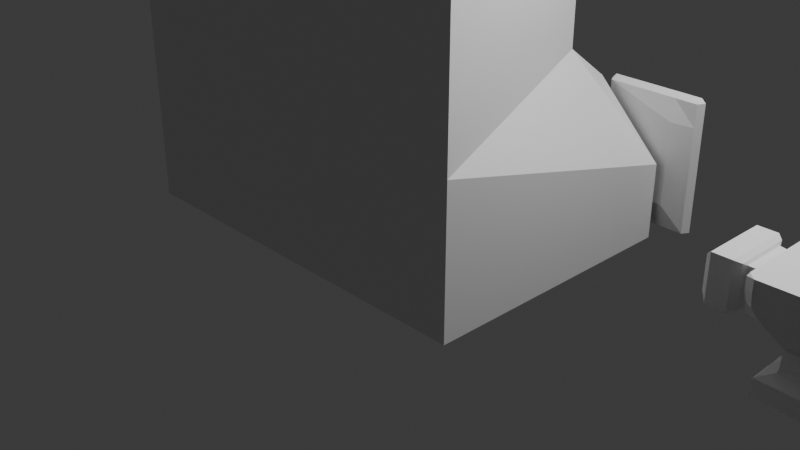 # Source: Furnace.blend  (saved by Blender 4.1.23; exported with 4.5.12 LTS)
import bpy
from mathutils import Matrix  # noqa: F401  (used for matrix-valued properties, if any)

bpy.ops.wm.read_factory_settings(use_empty=True)
scene = bpy.context.scene
scene.name = 'Scene'

# ---- collections
col_collection = bpy.data.collections.new('Collection'); scene.collection.children.link(col_collection)

# ---- materials (node trees are filled in below, after node groups)
mat_material = bpy.data.materials.new('Material')
mat_material.alpha_threshold = 0.0
mat_material.use_transparent_shadow = False
mat_material.roughness = 0.5
mat_material.line_color = (0.0, 0.0, 0.0, 1.0)

# ---- material node trees
mat_material.use_nodes = True; mat_material.node_tree.nodes.clear()
_N = mat_material.node_tree.nodes; _L = mat_material.node_tree.links
n0 = _N.new('ShaderNodeOutputMaterial'); n0.name = 'Material Output'; n0.location = (300, 300)
n1 = _N.new('ShaderNodeBsdfPrincipled'); n1.name = 'Principled BSDF'; n1.location = (10, 300)
n1.inputs[3].default_value = 1.45
_L.new(n1.outputs[0], n0.inputs[0])
n0.is_active_output = True

# ---- world
world_world = bpy.data.worlds.new('World'); scene.world = world_world
world_world.use_nodes = True; world_world.node_tree.nodes.clear()
_N = world_world.node_tree.nodes; _L = world_world.node_tree.links
n0 = _N.new('ShaderNodeOutputWorld'); n0.name = 'World Output'; n0.location = (300, 300)
n1 = _N.new('ShaderNodeBackground'); n1.name = 'Background'; n1.location = (10, 300)
n1.inputs[0].default_value = (0.05088, 0.05088, 0.05088, 1.0)
_L.new(n1.outputs[0], n0.inputs[0])
n0.is_active_output = True
world_world.color = (0.05088, 0.05088, 0.05088)
world_world.use_sun_shadow = False
world_world.sun_shadow_jitter_overblur = 0.0

# ---- cameras
cam_camera = bpy.data.cameras.new('Camera')
cam_camera.clip_end = 100.0
cam_camera.ortho_scale = 7.314

# ---- lights
light_light = bpy.data.lights.new('Light', 'POINT')
light_light.transmission_factor = 0.0
light_light.energy = 1000.0
light_light.shadow_soft_size = 0.1
light_light.shadow_maximum_resolution = 0.006
light_light.use_absolute_resolution = True

# ---- meshes
me_cube_002 = bpy.data.meshes.new('Cube.002')
me_cube_002.from_pydata([(-1.439, 1.0, -1.0), (-1.439, 1.0, -0.8331), (1.439, 1.0, -0.8331), (1.439, 1.0, -1.0), (-1.439, 0.7831, -0.8331), (1.439, 0.7831, -0.8331), (-1.439, 0.7831, -1.001), (1.439, 0.7831, -1.001), (-2.211, -1.0, -1.0), (-0.841, -0.2253, 2.034), (1.424, 0.6683, 0.2948), (-2.211, -1.0, -0.4543), (2.211, -1.0, -0.4543), (0.841, -0.986, 3.576), (-1.424, 0.6683, 0.2948), (2.211, -1.0, -0.9543), (1.185, 1.0, 0.04574), (1.185, 1.0, -0.4543), (1.185, 1.0, -0.9543), (-1.442, 0.7814, 0.04574), (1.185, 0.7814, -0.4543), (1.185, 0.7814, -0.9543), (2.211, -1.0, -1.0), (-1.424, 0.6683, 0.9094), (0.4296, -0.8, 5.048), (-0.4296, -0.8, 5.048), (-2.211, -1.0, -0.9543), (-2.211, -1.0, 0.04574), (-1.185, 0.7814, -0.4543), (-1.185, 0.7814, -0.9543), (-1.236, 1.066, -0.1543), (-1.39, 1.066, -0.1543), (-1.39, 1.066, -0.7543), (1.27, 1.0, 0.04574), (1.356, 1.0, -0.9543), (1.287, 1.066, -0.4543), (1.339, 1.066, -0.4543), (1.339, 1.066, -0.7543), (-1.356, 1.0, -0.9543), (-1.287, 1.066, -0.4543), (1.287, 1.09, -0.4543), (1.339, 1.09, -0.4543), (1.339, 1.09, -0.7543), (1.287, 1.09, -0.7543), (-1.313, 1.106, -0.4376), (-1.313, 1.106, -0.7376), (-1.287, 1.09, -0.7543), (-1.287, 1.09, -0.1543), (1.453, 1.112, -0.1543), (1.453, 1.112, -0.4543), (2.273, 1.039, -0.1543), (2.273, 1.039, -0.4543), (2.273, 1.039, -0.7543), (2.582, 1.112, -0.1543), (2.582, 1.112, -0.4543), (2.582, 1.112, -0.7543), (1.453, 1.112, 0.008453), (2.273, 1.061, 0.008453), (2.582, 1.112, 0.008453), (2.273, 1.112, 0.0379), (1.453, 1.112, -0.7543), (1.453, 1.112, -0.9171), (2.273, 1.061, -0.9171), (2.582, 1.112, -0.9171), (2.273, 1.112, -0.9426), (1.498, 1.061, -0.7543), (1.498, 1.061, -0.4543), (1.498, 1.061, -0.1543), (1.498, 1.061, 0.008453), (1.498, 1.112, 0.0379), (1.498, 1.061, -0.9171), (1.498, 1.112, -0.9426), (2.534, 1.061, -0.4543), (2.534, 1.061, -0.1543), (2.534, 1.061, 0.008453), (2.534, 1.112, 0.0379), (2.534, 1.061, -0.7543), (2.534, 1.061, -0.9171), (2.534, 1.112, -0.9426), (1.339, 1.083, -0.3673), (1.339, 1.083, -0.4543), (1.339, 1.083, -0.5413), (1.453, 1.105, -0.3673), (1.453, 1.105, -0.4543), (1.453, 1.105, -0.5413), (1.339, 1.095, -0.3673), (1.339, 1.095, -0.4543), (1.339, 1.095, -0.5413), (1.453, 1.117, -0.3673), (1.453, 1.117, -0.4543), (1.453, 1.117, -0.5413), (2.273, 1.112, 0.005271), (1.498, 1.112, 0.005271), (2.534, 1.112, 0.005271), (2.533, 1.112, -0.1543), (2.533, 1.112, -0.4543), (2.533, 1.112, -0.7543), (2.533, 1.112, 0.008453), (2.533, 1.112, -0.9171), (1.498, 1.112, -0.1543), (1.498, 1.112, -0.4543), (1.498, 1.112, -0.7543), (1.498, 1.112, 0.008453), (1.498, 1.112, -0.9171), (1.498, 1.117, -0.3673), (1.498, 1.117, -0.4543), (1.498, 1.117, -0.5413), (2.273, 1.112, -0.9146), (1.498, 1.112, -0.9146), (2.534, 1.112, -0.9146), (2.273, 1.076, 0.005271), (1.498, 1.076, 0.005271), (2.534, 1.076, 0.005271), (2.533, 1.076, -0.1543), (2.533, 1.076, -0.4543), (2.533, 1.076, 0.008453), (2.533, 1.076, -0.7543), (2.533, 1.076, -0.9171), (1.498, 1.076, -0.1543), (1.498, 1.076, -0.4543), (1.498, 1.076, -0.7543), (1.498, 1.076, 0.008453), (1.498, 1.076, -0.9171), (2.273, 1.076, -0.9146), (1.498, 1.076, -0.9146), (2.534, 1.076, -0.9146), (-2.211, 1.0, -1.0), (-2.211, -1.0, 1.0), (0.841, -0.2253, 2.034), (0.841, -0.2253, 3.576), (0.4296, -0.4114, 5.048), (-2.211, 1.0, -0.4543), (-2.211, 1.0, -0.8331), (2.211, 1.0, -0.4543), (-1.442, 1.0, 0.04574), (-0.841, -0.986, 3.576), (2.211, 1.0, -0.8331), (1.442, 1.0, 0.04574), (1.442, 1.0, -0.9543), (-1.185, 1.0, 0.04574), (-1.185, 1.0, -0.4543), (-1.185, 1.0, -0.9543), (1.442, 0.7814, 0.04574), (-1.185, 0.7814, 0.04574), (2.211, 1.0, -1.0), (2.211, -1.0, 1.0), (0.841, -0.986, 2.034), (-0.841, -0.986, 2.034), (-0.841, -0.2253, 3.576), (-0.4296, -0.4114, 5.048), (1.442, 1.0, -0.4543), (1.424, 0.6683, 0.9094), (2.211, -1.0, 0.04574), (-1.442, 1.0, -0.4543), (-1.442, 1.0, -0.9543), (1.185, 0.7814, 0.04574), (-1.236, 1.066, -0.4543), (-1.236, 1.066, -0.7543), (-1.39, 1.066, -0.4543), (1.236, 1.066, -0.1543), (1.236, 1.066, -0.4543), (1.236, 1.066, -0.7543), (1.39, 1.066, -0.4543), (1.39, 1.066, -0.1543), (1.39, 1.066, -0.7543), (-1.27, 1.0, 0.04574), (-1.356, 1.0, 0.04574), (-1.27, 1.0, -0.9543), (-1.287, 1.066, -0.1543), (-1.339, 1.066, -0.1543), (-1.339, 1.066, -0.4543), (-1.339, 1.066, -0.7543), (-1.287, 1.066, -0.7543), (1.27, 1.0, -0.9543), (1.356, 1.0, 0.04574), (1.287, 1.066, -0.7543), (1.287, 1.066, -0.1543), (1.339, 1.066, -0.1543), (-1.313, 1.106, -0.171), (-1.339, 1.09, -0.1543), (-1.313, 1.106, -0.471), (-1.287, 1.09, -0.4543), (-1.339, 1.09, -0.4543), (-1.339, 1.09, -0.7543), (1.313, 1.106, -0.471), (-1.356, 0.5639, 1.097), (-2.051, -0.9984, 1.236), (1.313, 1.106, -0.4376), (2.051, -0.9984, 1.236), (1.313, 1.106, -0.7376), (1.356, 0.5639, 1.097), (1.287, 1.09, -0.1543), (1.313, 1.106, -0.171), (1.339, 1.09, -0.1543), (-1.453, 1.112, -0.1543), (-1.453, 1.112, -0.4543), (-2.273, 1.039, -0.1543), (-2.273, 1.039, -0.4543), (-2.273, 1.039, -0.7543), (-2.582, 1.112, -0.1543), (-2.582, 1.112, -0.4543), (-2.582, 1.112, -0.7543), (-1.453, 1.112, 0.008453), (-2.273, 1.061, 0.008453), (-2.582, 1.112, 0.008453), (-2.273, 1.112, 0.0379), (-1.453, 1.112, -0.7543), (-1.453, 1.112, -0.9171), (-2.273, 1.061, -0.9171), (-2.582, 1.112, -0.9171), (-2.273, 1.112, -0.9426), (-1.498, 1.061, -0.7543), (-1.498, 1.061, -0.4543), (-1.498, 1.061, -0.1543), (-1.498, 1.061, 0.008453), (-1.498, 1.112, 0.0379), (-1.498, 1.061, -0.9171), (-1.498, 1.112, -0.9426), (-2.534, 1.061, -0.4543), (-2.534, 1.061, -0.1543), (-2.534, 1.061, 0.008453), (-2.534, 1.112, 0.0379), (-2.534, 1.061, -0.7543), (-2.534, 1.061, -0.9171), (-2.534, 1.112, -0.9426), (-1.339, 1.083, -0.3673), (-1.339, 1.083, -0.4543), (-1.339, 1.083, -0.5413), (-1.453, 1.105, -0.3673), (-1.453, 1.105, -0.4543), (-1.453, 1.105, -0.5413), (-1.339, 1.095, -0.3673), (-1.339, 1.095, -0.4543), (-1.339, 1.095, -0.5413), (-1.453, 1.117, -0.3673), (-1.453, 1.117, -0.4543), (-1.453, 1.117, -0.5413), (-2.273, 1.112, 0.005271), (-1.498, 1.112, 0.005271), (-2.534, 1.112, 0.005271), (-2.533, 1.112, -0.1543), (-2.533, 1.112, -0.4543), (-2.533, 1.112, -0.7543), (-2.533, 1.112, 0.008453), (-2.533, 1.112, -0.9171), (-1.498, 1.112, -0.1543), (-1.498, 1.112, -0.4543), (-1.498, 1.112, -0.7543), (-1.498, 1.112, 0.008453), (-1.498, 1.112, -0.9171), (-1.498, 1.117, -0.3673), (-1.498, 1.117, -0.4543), (-1.498, 1.117, -0.5413), (-2.273, 1.112, -0.9146), (-1.498, 1.112, -0.9146), (-2.534, 1.112, -0.9146), (-2.273, 1.076, 0.005271), (-1.498, 1.076, 0.005271), (-2.534, 1.076, 0.005271), (-2.533, 1.076, -0.1543), (-2.533, 1.076, -0.4543), (-2.533, 1.076, 0.008453), (-2.533, 1.076, -0.7543), (-2.533, 1.076, -0.9171), (-1.498, 1.076, -0.1543), (-1.498, 1.076, -0.4543), (-1.498, 1.076, -0.7543), (-1.498, 1.076, 0.008453), (-1.498, 1.076, -0.9171), (-2.273, 1.076, -0.9146), (-1.498, 1.076, -0.9146), (-2.534, 1.076, -0.9146), (-2.093, -0.9988, 1.225), (-2.211, -1.0, 1.098), (-2.07, -1.0, 1.191), (-2.176, -0.9996, 1.174), (1.424, 0.6683, 0.9399), (1.364, 0.5762, 1.089), (1.406, 0.6414, 1.022), (2.211, -1.0, 1.098), (2.093, -0.9988, 1.225), (2.07, -1.0, 1.191), (2.176, -0.9996, 1.174), (-1.364, 0.5762, 1.089), (-1.424, 0.6683, 0.9399), (-1.406, 0.6414, 1.022)], [], [(3, 0, 1, 2), (2, 1, 4, 5), (5, 4, 6, 7), (283, 272, 186, 185), (152, 145, 127, 27), (126, 144, 22, 8), (10, 151, 145, 152), (14, 23, 151, 10), (185, 186, 147, 9), (190, 185, 9, 128), (9, 147, 135, 148), (147, 146, 13, 135), (128, 9, 148, 129), (146, 128, 129, 13), (13, 129, 130, 24), (148, 135, 25, 149), (135, 13, 24, 25), (144, 136, 15, 22), (136, 133, 12, 15), (133, 10, 152, 12), (8, 26, 132, 126), (26, 11, 131, 132), (11, 27, 14, 131), (22, 15, 26, 8), (15, 12, 11, 26), (12, 152, 27, 11), (10, 133, 150, 137), (14, 27, 127, 23), (10, 137, 134, 14), (14, 134, 153, 131), (17, 18, 21, 20), (16, 17, 20, 155), (134, 137, 142, 19), (154, 153, 158, 32), (173, 18, 161, 175), (140, 28, 29, 141), (139, 143, 28, 140), (35, 175, 161, 160), (176, 35, 160, 159), (39, 156, 157, 172), (168, 30, 156, 39), (17, 16, 159, 160), (38, 154, 32, 171), (139, 140, 156, 30), (18, 17, 160, 161), (165, 139, 30, 168), (153, 134, 31, 158), (16, 33, 176, 159), (33, 174, 177, 176), (163, 162, 36, 177), (36, 37, 42, 41), (162, 164, 37, 36), (169, 168, 47, 179), (138, 34, 37, 164), (34, 173, 175, 37), (134, 166, 169, 31), (167, 38, 171, 172), (31, 169, 170, 158), (158, 170, 171, 32), (37, 175, 43, 42), (35, 176, 191, 40), (175, 35, 40, 43), (168, 39, 181, 47), (39, 172, 46, 181), (177, 36, 41, 193), (172, 171, 183, 46), (184, 40, 187), (184, 187, 41), (180, 44, 181), (180, 182, 44), (42, 43, 189), (187, 192, 193, 41), (40, 191, 192, 187), (189, 184, 41, 42), (43, 40, 184, 189), (45, 46, 183), (178, 179, 47), (178, 44, 182, 179), (47, 181, 44, 178), (180, 45, 183, 182), (181, 46, 45, 180), (65, 66, 51, 52), (66, 67, 50, 51), (76, 72, 54, 55), (72, 73, 53, 54), (73, 50, 57, 74), (67, 48, 56, 68), (74, 57, 59, 75), (61, 70, 71), (76, 55, 63, 77), (65, 52, 62, 70), (78, 77, 63), (70, 62, 64, 71), (68, 56, 69), (60, 65, 70, 61), (57, 68, 69, 59), (50, 67, 68, 57), (49, 48, 67, 66), (60, 49, 66, 65), (62, 77, 78, 64), (52, 76, 77, 62), (58, 74, 75), (53, 73, 74, 58), (51, 50, 73, 72), (52, 51, 72, 76), (81, 84, 83, 80), (80, 83, 82, 79), (87, 86, 89, 90), (86, 85, 88, 89), (79, 82, 88, 85), (84, 81, 87, 90), (82, 83, 89, 88), (80, 79, 85, 86), (83, 84, 90, 89), (81, 80, 86, 87), (75, 59, 91, 93), (59, 69, 92, 91), (55, 54, 95, 96), (54, 53, 94, 95), (63, 55, 96, 98), (53, 58, 97, 94), (49, 60, 101, 100), (88, 89, 105, 104), (60, 61, 103, 101), (48, 49, 100, 99), (89, 90, 106, 105), (56, 48, 99, 102), (71, 64, 107, 108), (64, 78, 109, 107), (101, 103, 122, 120), (93, 91, 110, 112), (98, 96, 116, 117), (99, 100, 119, 118), (95, 94, 113, 114), (100, 101, 120, 119), (96, 95, 114, 116), (107, 109, 125, 123), (91, 92, 111, 110), (102, 99, 118, 121), (94, 97, 115, 113), (108, 107, 123, 124), (58, 75, 93, 97), (56, 102, 92, 69), (71, 108, 103, 61), (78, 63, 98, 109), (114, 113, 115, 121, 118, 119, 120, 122, 117, 116), (277, 283, 185, 190), (281, 280, 188, 186, 272, 274), (190, 128, 146, 188), (188, 146, 147, 186), (148, 149, 130, 129), (3, 2, 136, 144), (138, 164, 162, 150), (167, 172, 157, 141), (141, 157, 156, 140), (150, 162, 163, 137), (165, 168, 169, 166), (170, 182, 183, 171), (177, 193, 191, 176), (137, 163, 177, 174), (169, 179, 182, 170), (192, 191, 193), (277, 190, 188, 280), (151, 23, 284, 276), (151, 276, 279, 145), (23, 127, 273, 284), (211, 198, 197, 212), (212, 197, 196, 213), (222, 201, 200, 218), (218, 200, 199, 219), (219, 220, 203, 196), (213, 214, 202, 194), (220, 221, 205, 203), (207, 217, 216), (222, 223, 209, 201), (211, 216, 208, 198), (224, 209, 223), (216, 217, 210, 208), (214, 215, 202), (206, 207, 216, 211), (203, 205, 215, 214), (196, 203, 214, 213), (195, 212, 213, 194), (206, 211, 212, 195), (208, 210, 224, 223), (198, 208, 223, 222), (204, 221, 220), (199, 204, 220, 219), (197, 218, 219, 196), (198, 222, 218, 197), (227, 226, 229, 230), (226, 225, 228, 229), (233, 236, 235, 232), (232, 235, 234, 231), (225, 231, 234, 228), (230, 236, 233, 227), (228, 234, 235, 229), (226, 232, 231, 225), (229, 235, 236, 230), (227, 233, 232, 226), (221, 239, 237, 205), (205, 237, 238, 215), (201, 242, 241, 200), (200, 241, 240, 199), (209, 244, 242, 201), (199, 240, 243, 204), (195, 246, 247, 206), (234, 250, 251, 235), (206, 247, 249, 207), (194, 245, 246, 195), (235, 251, 252, 236), (202, 248, 245, 194), (217, 254, 253, 210), (210, 253, 255, 224), (247, 266, 268, 249), (239, 258, 256, 237), (244, 263, 262, 242), (245, 264, 265, 246), (241, 260, 259, 240), (246, 265, 266, 247), (242, 262, 260, 241), (253, 269, 271, 255), (237, 256, 257, 238), (248, 267, 264, 245), (240, 259, 261, 243), (254, 270, 269, 253), (204, 243, 239, 221), (202, 215, 238, 248), (217, 207, 249, 254), (224, 255, 244, 209), (260, 262, 263, 268, 266, 265, 264, 267, 261, 259), (272, 275, 274), (275, 273, 274), (279, 282, 281), (282, 280, 281), (279, 276, 278, 282), (282, 278, 277, 280), (284, 273, 275, 285), (285, 275, 272, 283), (276, 284, 285, 278), (278, 285, 283, 277), (145, 279, 281, 274, 273, 127), (136, 2, 150, 133), (0, 126, 132, 1), (132, 131, 153, 1)])
_uv = me_cube_002.uv_layers.new(name='UVMap')
_uv.uv.foreach_set('vector', [0.375, 0.25, 0.375, 0.5, 0.3807, 0.5, 0.3807, 0.25, 0.3807, 0.25, 0.3807, 0.5, 0.3807, 0.5, 0.3807, 0.25, 0.3807, 0.25, 0.3807, 0.5, 0.3807, 0.5, 0.3807, 0.25, 0.625, 0.25, 0.625, 0.0, 0.625, 0.0, 0.625, 0.25, 0.5057, 0.75, 0.625, 0.75, 0.625, 1.0, 0.5057, 1.0, 0.125, 0.5, 0.375, 0.5, 0.375, 0.75, 0.125, 0.75, 0.5057, 0.5, 0.625, 0.5, 0.625, 0.75, 0.5057, 0.75, 0.5057, 0.25, 0.625, 0.25, 0.625, 0.5, 0.5057, 0.5, 0.625, 0.25, 0.625, 0.0, 0.625, 0.0, 0.625, 0.25, 0.625, 0.5, 0.625, 0.25, 0.625, 0.25, 0.625, 0.5, 0.625, 0.25, 0.625, 0.0, 0.625, 0.0, 0.625, 0.25, 0.625, 1.0, 0.625, 0.75, 0.625, 0.75, 0.625, 1.0, 0.625, 0.5, 0.625, 0.25, 0.625, 0.25, 0.625, 0.5, 0.625, 0.75, 0.625, 0.5, 0.625, 0.5, 0.625, 0.75, 0.625, 0.75, 0.625, 0.5, 0.625, 0.5, 0.625, 0.75, 0.625, 0.25, 0.625, 0.0, 0.625, 0.0, 0.625, 0.25, 0.625, 1.0, 0.625, 0.75, 0.625, 0.75, 0.625, 1.0, 0.375, 0.5, 0.3807, 0.5, 0.3807, 0.75, 0.375, 0.75, 0.3807, 0.5, 0.4432, 0.5, 0.4432, 0.75, 0.3807, 0.75, 0.4432, 0.5, 0.5057, 0.5, 0.5057, 0.75, 0.4432, 0.75, 0.375, 0.0, 0.3807, 0.0, 0.3807, 0.25, 0.375, 0.25, 0.3807, 0.0, 0.4432, 0.0, 0.4432, 0.25, 0.3807, 0.25, 0.4432, 0.0, 0.5057, 0.0, 0.5057, 0.25, 0.4432, 0.25, 0.375, 0.75, 0.3807, 0.75, 0.3807, 1.0, 0.375, 1.0, 0.3807, 0.75, 0.4432, 0.75, 0.4432, 1.0, 0.3807, 1.0, 0.4432, 0.75, 0.5057, 0.75, 0.5057, 1.0, 0.4432, 1.0, 0.5057, 0.5, 0.4432, 0.5, 0.4432, 0.5, 0.5057, 0.5, 0.5057, 0.5, 0.5057, 0.75, 0.625, 0.75, 0.625, 0.5, 0.5057, 0.5, 0.5057, 0.5, 0.5057, 0.5, 0.5057, 0.25, 0.5057, 0.5, 0.5057, 0.5, 0.4432, 0.5, 0.4432, 0.5, 0.4432, 0.5, 0.3807, 0.5, 0.3807, 0.5, 0.4432, 0.5, 0.5057, 0.5, 0.4432, 0.5, 0.4432, 0.5, 0.5057, 0.5, 0.5057, 0.5, 0.5057, 0.5, 0.5057, 0.5, 0.5057, 0.5, 0.3807, 0.5, 0.4432, 0.5, 0.4432, 0.5, 0.3807, 0.5, 0.0, 0.0, 0.0, 0.0, 0.0, 0.0, 0.0, 0.0, 0.4432, 0.5, 0.4432, 0.5, 0.3807, 0.5, 0.3807, 0.5, 0.5057, 0.5, 0.5057, 0.5, 0.4432, 0.5, 0.4432, 0.5, 0.4432, 0.5, 0.3807, 0.5, 0.3807, 0.5, 0.4432, 0.5, 0.5057, 0.5, 0.4432, 0.5, 0.4432, 0.5, 0.5057, 0.5, 0.4432, 0.5, 0.4432, 0.5, 0.3807, 0.5, 0.3807, 0.5, 0.5057, 0.5, 0.5057, 0.5, 0.4432, 0.5, 0.4432, 0.5, 0.4432, 0.5, 0.5057, 0.5, 0.5057, 0.5, 0.4432, 0.5, 0.0, 0.0, 0.0, 0.0, 0.0, 0.0, 0.0, 0.0, 0.5057, 0.5, 0.4432, 0.5, 0.4432, 0.5, 0.5057, 0.5, 0.3807, 0.5, 0.4432, 0.5, 0.4432, 0.5, 0.3807, 0.5, 0.0, 0.0, 0.0, 0.0, 0.0, 0.0, 0.0, 0.0, 0.4432, 0.5, 0.5057, 0.5, 0.5057, 0.5, 0.4432, 0.5, 0.0, 0.0, 0.0, 0.0, 0.0, 0.0, 0.0, 0.0, 0.0, 0.0, 0.0, 0.0, 0.0, 0.0, 0.0, 0.0, 0.5057, 0.5, 0.4432, 0.5, 0.4432, 0.5, 0.5057, 0.5, 0.4432, 0.5, 0.3807, 0.5, 0.3807, 0.5, 0.4432, 0.5, 0.4432, 0.5, 0.3807, 0.5, 0.3807, 0.5, 0.4432, 0.5, 0.0, 0.0, 0.0, 0.0, 0.0, 0.0, 0.0, 0.0, 0.0, 0.0, 0.0, 0.0, 0.0, 0.0, 0.0, 0.0, 0.0, 0.0, 0.0, 0.0, 0.0, 0.0, 0.0, 0.0, 0.0, 0.0, 0.0, 0.0, 0.0, 0.0, 0.0, 0.0, 0.0, 0.0, 0.0, 0.0, 0.0, 0.0, 0.0, 0.0, 0.5057, 0.5, 0.5057, 0.5, 0.4432, 0.5, 0.4432, 0.5, 0.4432, 0.5, 0.4432, 0.5, 0.3807, 0.5, 0.3807, 0.5, 0.0, 0.0, 0.0, 0.0, 0.0, 0.0, 0.0, 0.0, 0.4432, 0.5, 0.5057, 0.5, 0.5057, 0.5, 0.4432, 0.5, 0.3807, 0.5, 0.4432, 0.5, 0.4432, 0.5, 0.3807, 0.5, 0.5057, 0.5, 0.4432, 0.5, 0.4432, 0.5, 0.5057, 0.5, 0.4432, 0.5, 0.3807, 0.5, 0.3807, 0.5, 0.4432, 0.5, 0.5057, 0.5, 0.4432, 0.5, 0.4432, 0.5, 0.5057, 0.5, 0.0, 0.0, 0.0, 0.0, 0.0, 0.0, 0.0, 0.0, 0.4397, 0.5, 0.4432, 0.5, 0.4467, 0.5, 0.4397, 0.5, 0.4467, 0.5, 0.4432, 0.5, 0.4397, 0.5, 0.4467, 0.5, 0.4432, 0.5, 0.4397, 0.5, 0.4432, 0.5, 0.4467, 0.5, 0.3807, 0.5, 0.3807, 0.5, 0.3842, 0.5, 0.4467, 0.5, 0.5022, 0.5, 0.5057, 0.5, 0.4432, 0.5, 0.4432, 0.5, 0.5057, 0.5, 0.5022, 0.5, 0.4467, 0.5, 0.3842, 0.5, 0.4397, 0.5, 0.4432, 0.5, 0.3807, 0.5, 0.3807, 0.5, 0.4432, 0.5, 0.4397, 0.5, 0.3842, 0.5, 0.3842, 0.5, 0.3807, 0.5, 0.3807, 0.5, 0.5022, 0.5, 0.5057, 0.5, 0.5057, 0.5, 0.5022, 0.5, 0.4467, 0.5, 0.4432, 0.5, 0.5057, 0.5, 0.5057, 0.5, 0.4432, 0.5, 0.4467, 0.5, 0.5022, 0.5, 0.4397, 0.5, 0.3842, 0.5, 0.3807, 0.5, 0.4432, 0.5, 0.4432, 0.5, 0.3807, 0.5, 0.3842, 0.5, 0.4397, 0.5, 0.3807, 0.5, 0.4432, 0.5, 0.4432, 0.5, 0.3807, 0.5, 0.4432, 0.5, 0.5057, 0.5, 0.5057, 0.5, 0.4432, 0.5, 0.3807, 0.5, 0.4432, 0.5, 0.4432, 0.5, 0.3807, 0.5, 0.4432, 0.5, 0.5057, 0.5, 0.5057, 0.5, 0.4432, 0.5, 0.5057, 0.5, 0.5057, 0.5, 0.5057, 0.5, 0.5057, 0.5, 0.5057, 0.5, 0.5057, 0.5, 0.5057, 0.5, 0.5057, 0.5, 0.5057, 0.5, 0.5057, 0.5, 0.5057, 0.5, 0.5057, 0.5, 0.3807, 0.5, 0.3807, 0.5, 0.3807, 0.5, 0.3807, 0.5, 0.3807, 0.5, 0.3807, 0.5, 0.3807, 0.5, 0.3807, 0.5, 0.3807, 0.5, 0.3807, 0.5, 0.3807, 0.5, 0.3807, 0.5, 0.3807, 0.5, 0.3807, 0.5, 0.3807, 0.5, 0.3807, 0.5, 0.3807, 0.5, 0.3807, 0.5, 0.5057, 0.5, 0.5057, 0.5, 0.5057, 0.5, 0.3807, 0.5, 0.3807, 0.5, 0.3807, 0.5, 0.3807, 0.5, 0.5057, 0.5, 0.5057, 0.5, 0.5057, 0.5, 0.5057, 0.5, 0.5057, 0.5, 0.5057, 0.5, 0.5057, 0.5, 0.5057, 0.5, 0.4432, 0.5, 0.5057, 0.5, 0.5057, 0.5, 0.4432, 0.5, 0.3807, 0.5, 0.4432, 0.5, 0.4432, 0.5, 0.3807, 0.5, 0.3807, 0.5, 0.3807, 0.5, 0.3807, 0.5, 0.3807, 0.5, 0.3807, 0.5, 0.3807, 0.5, 0.3807, 0.5, 0.3807, 0.5, 0.5057, 0.5, 0.5057, 0.5, 0.5057, 0.5, 0.5057, 0.5, 0.5057, 0.5, 0.5057, 0.5, 0.5057, 0.5, 0.4432, 0.5, 0.5057, 0.5, 0.5057, 0.5, 0.4432, 0.5, 0.3807, 0.5, 0.4432, 0.5, 0.4432, 0.5, 0.3807, 0.5, 0.3807, 0.5, 0.3807, 0.5, 0.4432, 0.5, 0.4432, 0.5, 0.4432, 0.5, 0.4432, 0.5, 0.5057, 0.5, 0.5057, 0.5, 0.3807, 0.5, 0.4432, 0.5, 0.4432, 0.5, 0.3807, 0.5, 0.4432, 0.5, 0.5057, 0.5, 0.5057, 0.5, 0.4432, 0.5, 0.5057, 0.5, 0.5057, 0.5, 0.5057, 0.5, 0.5057, 0.5, 0.3807, 0.5, 0.3807, 0.5, 0.3807, 0.5, 0.3807, 0.5, 0.5057, 0.5, 0.4432, 0.5, 0.4432, 0.5, 0.5057, 0.5, 0.4432, 0.5, 0.5057, 0.5, 0.5057, 0.5, 0.4432, 0.5, 0.4432, 0.5, 0.3807, 0.5, 0.3807, 0.5, 0.4432, 0.5, 0.3807, 0.5, 0.4432, 0.5, 0.4432, 0.5, 0.3807, 0.5, 0.5057, 0.5, 0.5057, 0.5, 0.5057, 0.5, 0.5057, 0.5, 0.5057, 0.5, 0.5057, 0.5, 0.5057, 0.5, 0.5057, 0.5, 0.3807, 0.5, 0.4432, 0.5, 0.4432, 0.5, 0.3807, 0.5, 0.4432, 0.5, 0.5057, 0.5, 0.5057, 0.5, 0.4432, 0.5, 0.3807, 0.5, 0.3807, 0.5, 0.3807, 0.5, 0.3807, 0.5, 0.5057, 0.5, 0.5057, 0.5, 0.5057, 0.5, 0.5057, 0.5, 0.4432, 0.5, 0.3807, 0.5, 0.3807, 0.5, 0.4432, 0.5, 0.5057, 0.5, 0.4432, 0.5, 0.4432, 0.5, 0.5057, 0.5, 0.3807, 0.5, 0.3807, 0.5, 0.3807, 0.5, 0.3807, 0.5, 0.5057, 0.5, 0.4432, 0.5, 0.4432, 0.5, 0.5057, 0.5, 0.4432, 0.5, 0.3807, 0.5, 0.3807, 0.5, 0.4432, 0.5, 0.5057, 0.5, 0.5057, 0.5, 0.5057, 0.5, 0.5057, 0.5, 0.3807, 0.5, 0.3807, 0.5, 0.3807, 0.5, 0.3807, 0.5, 0.3807, 0.5, 0.3807, 0.5, 0.3807, 0.5, 0.3807, 0.5, 0.3807, 0.5, 0.3807, 0.5, 0.3807, 0.5, 0.3807, 0.5, 0.5057, 0.5, 0.5057, 0.5, 0.5057, 0.5, 0.5057, 0.5, 0.3807, 0.5, 0.3807, 0.5, 0.3807, 0.5, 0.3807, 0.5, 0.5057, 0.5, 0.4432, 0.5, 0.4432, 0.5, 0.5057, 0.5, 0.4432, 0.5, 0.5057, 0.5, 0.5057, 0.5, 0.4432, 0.5, 0.4432, 0.5, 0.3807, 0.5, 0.3807, 0.5, 0.4432, 0.5, 0.3807, 0.5, 0.4432, 0.5, 0.4432, 0.5, 0.3807, 0.5, 0.3807, 0.5, 0.3807, 0.5, 0.3807, 0.5, 0.3807, 0.5, 0.5057, 0.5, 0.5057, 0.5, 0.5057, 0.5, 0.5057, 0.5, 0.5057, 0.5, 0.5057, 0.5, 0.5057, 0.5, 0.5057, 0.5, 0.5057, 0.5, 0.5057, 0.5, 0.5057, 0.5, 0.5057, 0.5, 0.3807, 0.5, 0.3807, 0.5, 0.3807, 0.5, 0.3807, 0.5, 0.5057, 0.5, 0.5057, 0.5, 0.5057, 0.5, 0.5057, 0.5, 0.5057, 0.5, 0.5057, 0.5, 0.5057, 0.5, 0.5057, 0.5, 0.3807, 0.5, 0.3807, 0.5, 0.3807, 0.5, 0.3807, 0.5, 0.3807, 0.5, 0.3807, 0.5, 0.3807, 0.5, 0.3807, 0.5, 0.4432, 0.5, 0.5057, 0.5, 0.5057, 0.5, 0.5057, 0.5, 0.5057, 0.5, 0.4432, 0.5, 0.3807, 0.5, 0.3807, 0.5, 0.3807, 0.5, 0.3807, 0.5, 0.625, 0.5, 0.625, 0.25, 0.625, 0.25, 0.625, 0.5, 0.625, 0.992, 0.625, 1.0, 0.625, 1.0, 0.625, 0.75, 0.625, 0.75, 0.625, 0.758, 0.625, 0.25, 0.625, 0.25, 0.625, 0.0, 0.625, 0.0, 0.625, 1.0, 0.625, 1.0, 0.625, 0.75, 0.625, 0.75, 0.625, 0.5, 0.625, 0.5, 0.625, 0.25, 0.625, 0.25, 0.375, 0.25, 0.3807, 0.25, 0.3807, 0.5, 0.375, 0.5, 0.3807, 0.5, 0.3807, 0.5, 0.4432, 0.5, 0.4432, 0.5, 0.0, 0.0, 0.0, 0.0, 0.0, 0.0, 0.0, 0.0, 0.3807, 0.5, 0.3807, 0.5, 0.4432, 0.5, 0.4432, 0.5, 0.4432, 0.5, 0.4432, 0.5, 0.5057, 0.5, 0.5057, 0.5, 0.0, 0.0, 0.0, 0.0, 0.0, 0.0, 0.0, 0.0, 0.4432, 0.5, 0.4432, 0.5, 0.3807, 0.5, 0.3807, 0.5, 0.0, 0.0, 0.0, 0.0, 0.0, 0.0, 0.0, 0.0, 0.0, 0.0, 0.0, 0.0, 0.0, 0.0, 0.0, 0.0, 0.5057, 0.5, 0.5057, 0.5, 0.4432, 0.5, 0.4432, 0.5, 0.5022, 0.5, 0.5057, 0.5, 0.5057, 0.5, 0.625, 0.25, 0.625, 0.25, 0.625, 0.0, 0.625, 0.0, 0.625, 0.5, 0.625, 0.25, 0.625, 0.25, 0.625, 0.5, 0.625, 0.25, 0.625, 0.25, 0.625, 0.0, 0.625, 0.0, 0.625, 0.25, 0.625, 0.0, 0.625, 0.0, 0.625, 0.25, 0.3807, 0.5, 0.3807, 0.5, 0.4432, 0.5, 0.4432, 0.5, 0.4432, 0.5, 0.4432, 0.5, 0.5057, 0.5, 0.5057, 0.5, 0.3807, 0.5, 0.3807, 0.5, 0.4432, 0.5, 0.4432, 0.5, 0.4432, 0.5, 0.4432, 0.5, 0.5057, 0.5, 0.5057, 0.5, 0.5057, 0.5, 0.5057, 0.5, 0.5057, 0.5, 0.5057, 0.5, 0.5057, 0.5, 0.5057, 0.5, 0.5057, 0.5, 0.5057, 0.5, 0.5057, 0.5, 0.5057, 0.5, 0.5057, 0.5, 0.5057, 0.5, 0.3807, 0.5, 0.3807, 0.5, 0.3807, 0.5, 0.3807, 0.5, 0.3807, 0.5, 0.3807, 0.5, 0.3807, 0.5, 0.3807, 0.5, 0.3807, 0.5, 0.3807, 0.5, 0.3807, 0.5, 0.3807, 0.5, 0.3807, 0.5, 0.3807, 0.5, 0.3807, 0.5, 0.3807, 0.5, 0.3807, 0.5, 0.3807, 0.5, 0.5057, 0.5, 0.5057, 0.5, 0.5057, 0.5, 0.3807, 0.5, 0.3807, 0.5, 0.3807, 0.5, 0.3807, 0.5, 0.5057, 0.5, 0.5057, 0.5, 0.5057, 0.5, 0.5057, 0.5, 0.5057, 0.5, 0.5057, 0.5, 0.5057, 0.5, 0.5057, 0.5, 0.4432, 0.5, 0.4432, 0.5, 0.5057, 0.5, 0.5057, 0.5, 0.3807, 0.5, 0.3807, 0.5, 0.4432, 0.5, 0.4432, 0.5, 0.3807, 0.5, 0.3807, 0.5, 0.3807, 0.5, 0.3807, 0.5, 0.3807, 0.5, 0.3807, 0.5, 0.3807, 0.5, 0.3807, 0.5, 0.5057, 0.5, 0.5057, 0.5, 0.5057, 0.5, 0.5057, 0.5, 0.5057, 0.5, 0.5057, 0.5, 0.5057, 0.5, 0.4432, 0.5, 0.4432, 0.5, 0.5057, 0.5, 0.5057, 0.5, 0.3807, 0.5, 0.3807, 0.5, 0.4432, 0.5, 0.4432, 0.5, 0.3807, 0.5, 0.4432, 0.5, 0.4432, 0.5, 0.3807, 0.5, 0.4432, 0.5, 0.5057, 0.5, 0.5057, 0.5, 0.4432, 0.5, 0.3807, 0.5, 0.3807, 0.5, 0.4432, 0.5, 0.4432, 0.5, 0.4432, 0.5, 0.4432, 0.5, 0.5057, 0.5, 0.5057, 0.5, 0.5057, 0.5, 0.5057, 0.5, 0.5057, 0.5, 0.5057, 0.5, 0.3807, 0.5, 0.3807, 0.5, 0.3807, 0.5, 0.3807, 0.5, 0.5057, 0.5, 0.5057, 0.5, 0.4432, 0.5, 0.4432, 0.5, 0.4432, 0.5, 0.4432, 0.5, 0.5057, 0.5, 0.5057, 0.5, 0.4432, 0.5, 0.4432, 0.5, 0.3807, 0.5, 0.3807, 0.5, 0.3807, 0.5, 0.3807, 0.5, 0.4432, 0.5, 0.4432, 0.5, 0.5057, 0.5, 0.5057, 0.5, 0.5057, 0.5, 0.5057, 0.5, 0.5057, 0.5, 0.5057, 0.5, 0.5057, 0.5, 0.5057, 0.5, 0.3807, 0.5, 0.3807, 0.5, 0.4432, 0.5, 0.4432, 0.5, 0.4432, 0.5, 0.4432, 0.5, 0.5057, 0.5, 0.5057, 0.5, 0.3807, 0.5, 0.3807, 0.5, 0.3807, 0.5, 0.3807, 0.5, 0.5057, 0.5, 0.5057, 0.5, 0.5057, 0.5, 0.5057, 0.5, 0.4432, 0.5, 0.4432, 0.5, 0.3807, 0.5, 0.3807, 0.5, 0.5057, 0.5, 0.5057, 0.5, 0.4432, 0.5, 0.4432, 0.5, 0.3807, 0.5, 0.3807, 0.5, 0.3807, 0.5, 0.3807, 0.5, 0.5057, 0.5, 0.5057, 0.5, 0.4432, 0.5, 0.4432, 0.5, 0.4432, 0.5, 0.4432, 0.5, 0.3807, 0.5, 0.3807, 0.5, 0.5057, 0.5, 0.5057, 0.5, 0.5057, 0.5, 0.5057, 0.5, 0.3807, 0.5, 0.3807, 0.5, 0.3807, 0.5, 0.3807, 0.5, 0.3807, 0.5, 0.3807, 0.5, 0.3807, 0.5, 0.3807, 0.5, 0.3807, 0.5, 0.3807, 0.5, 0.3807, 0.5, 0.3807, 0.5, 0.5057, 0.5, 0.5057, 0.5, 0.5057, 0.5, 0.5057, 0.5, 0.3807, 0.5, 0.3807, 0.5, 0.3807, 0.5, 0.3807, 0.5, 0.5057, 0.5, 0.5057, 0.5, 0.4432, 0.5, 0.4432, 0.5, 0.4432, 0.5, 0.4432, 0.5, 0.5057, 0.5, 0.5057, 0.5, 0.4432, 0.5, 0.4432, 0.5, 0.3807, 0.5, 0.3807, 0.5, 0.3807, 0.5, 0.3807, 0.5, 0.4432, 0.5, 0.4432, 0.5, 0.3807, 0.5, 0.3807, 0.5, 0.3807, 0.5, 0.3807, 0.5, 0.5057, 0.5, 0.5057, 0.5, 0.5057, 0.5, 0.5057, 0.5, 0.5057, 0.5, 0.5057, 0.5, 0.5057, 0.5, 0.5057, 0.5, 0.5057, 0.5, 0.5057, 0.5, 0.5057, 0.5, 0.5057, 0.5, 0.3807, 0.5, 0.3807, 0.5, 0.3807, 0.5, 0.3807, 0.5, 0.5057, 0.5, 0.5057, 0.5, 0.5057, 0.5, 0.5057, 0.5, 0.5057, 0.5, 0.5057, 0.5, 0.5057, 0.5, 0.5057, 0.5, 0.3807, 0.5, 0.3807, 0.5, 0.3807, 0.5, 0.3807, 0.5, 0.3807, 0.5, 0.3807, 0.5, 0.3807, 0.5, 0.3807, 0.5, 0.4432, 0.5, 0.3807, 0.5, 0.3807, 0.5, 0.3807, 0.5, 0.3807, 0.5, 0.4432, 0.5, 0.5057, 0.5, 0.5057, 0.5, 0.5057, 0.5, 0.5057, 0.5, 0.625, 0.002945, 0.625, 0.0, 0.625, 0.003842, 0.625, 0.0, 0.625, 0.0, 0.625, 0.003842, 0.625, 0.0, 0.625, 0.0, 0.625, 0.003842, 0.625, 0.0, 0.625, 0.002945, 0.625, 0.003842, 0.625, 0.0, 0.625, 0.25, 0.625, 0.2469, 0.625, 0.001212, 0.625, 0.001212, 0.625, 0.2469, 0.625, 0.25, 0.625, 0.0, 0.625, 0.25, 0.625, 0.0, 0.625, 0.001212, 0.625, 0.2492, 0.625, 0.2492, 0.625, 0.001212, 0.625, 0.0, 0.625, 0.25, 0.625, 0.5, 0.625, 0.25, 0.625, 0.2492, 0.625, 0.4985, 0.625, 0.4985, 0.625, 0.2492, 0.625, 0.25, 0.625, 0.5, 0.625, 1.0, 0.625, 1.0, 0.625, 0.992, 0.625, 0.758, 0.625, 0.75, 0.625, 0.75, 0.3807, 0.5, 0.3807, 0.25, 0.4432, 0.5, 0.4432, 0.5, 0.375, 0.5, 0.375, 0.25, 0.3807, 0.25, 0.3807, 0.5, 0.3807, 0.25, 0.4432, 0.5, 0.4432, 0.5, 0.3807, 0.5])
me_cube_002.materials.append(mat_material)
me_cube_002.use_mirror_vertex_groups = False
me_cube_002.update()
me_cube_003 = bpy.data.meshes.new('Cube.003')
me_cube_003.from_pydata([(0.7077, -0.7198, 0.4849), (0.6874, 0.729, 0.4918), (-1.516, -0.3973, -0.1815), (-1.516, -0.3973, 0.4351), (-1.516, 0.3996, -0.1815), (-1.516, 0.3996, 0.4351), (-1.676, -0.4214, -0.2065), (-1.676, -0.4214, 0.4473), (-1.676, 0.4236, -0.2065), (-1.676, 0.4236, 0.4473), (2.094, 0.0775, 0.1991), (2.094, -0.07527, 0.1991), (0.4556, -0.1312, -0.3481), (0.4509, 0.1071, -0.3607), (0.6426, 0.09173, -0.237), (0.6416, -0.09005, -0.2291), (1.326, 0.03928, -0.01647), (1.327, -0.03267, -0.01344), (0.4679, -0.6665, -0.03201), (0.4678, 0.6717, -0.0834), (-1.338, -0.2754, -0.4061), (-1.33, 0.2888, -0.4218), (-1.038, -0.2866, -0.648), (-1.03, 0.2777, -0.6637), (-1.017, -0.3509, -0.9221), (-1.017, 0.3532, -0.9221), (-1.037, 0.3673, -1.004), (-1.037, -0.3645, -1.004), (0.2601, -0.1762, -0.4982), (0.2474, 0.1516, -0.5115), (0.003087, -0.3897, -0.9248), (-0.03019, 0.365, -0.9512), (-0.03019, 0.365, -0.7492), (0.003087, -0.3897, -0.7227), (0.02352, -0.4048, -1.007), (-0.01107, 0.3796, -1.034), (-1.296, 0.5424, -1.117), (-1.288, -0.5411, -1.122), (0.2853, -0.5987, -1.115), (0.2318, 0.5705, -1.138), (-1.291, 0.547, -1.324), (-1.288, -0.5366, -1.33), (0.2853, -0.5987, -1.322), (0.2367, 0.5705, -1.345), (-1.291, 0.547, -1.443), (-1.288, -0.5366, -1.449), (0.2853, -0.5987, -1.441), (0.2367, 0.5705, -1.464), (-2.278, -0.4654, -0.156), (-2.152, -0.5919, -0.2825), (-2.152, -0.5919, 0.5393), (-2.278, -0.4654, 0.4129), (-2.278, 0.4677, -0.156), (-2.152, 0.5942, -0.2825), (-2.152, 0.5942, 0.5393), (-2.278, 0.4677, 0.4129), (-1.804, -0.5919, -0.2825), (-1.704, -0.5091, -0.2456), (-1.704, -0.5092, 0.4947), (-1.804, -0.5919, 0.5393), (-1.704, 0.5114, -0.2456), (-1.804, 0.5942, -0.2825), (-1.704, 0.5115, 0.4947), (-1.804, 0.5942, 0.5393), (-1.475, -0.8009, 0.5174), (-1.316, -0.8996, 0.5651), (-1.452, -0.7641, 0.5651), (-1.316, 0.9018, 0.5651), (-1.475, 0.8032, 0.5174), (-1.452, 0.7664, 0.5651), (-1.475, -0.8009, 0.5077), (-1.309, -0.9042, 0.5243), (-1.475, 0.8032, 0.5077), (-1.309, 0.9086, 0.5243), (-1.475, -0.8009, 0.3257), (-1.309, -0.9042, 0.3313), (-1.475, 0.8032, 0.3257), (-1.309, 0.9086, 0.3313), (-1.22, -0.7663, -0.08595), (-1.483, -0.6942, -0.09676), (-1.482, 0.6644, -0.09345), (-1.22, 0.7716, -0.08929), (-1.311, 0.8676, 0.1143), (-1.462, 0.7398, 0.1139), (-1.311, -0.8632, 0.1143), (-1.461, -0.7469, 0.1172), (2.036, 0.001131, 0.3528), (2.117, 0.06496, 0.3123), (2.036, 0.001131, 0.3526), (2.117, -0.06274, 0.3123), (0.8572, -0.4584, 0.4046), (0.7543, -0.5216, 0.3463), (0.8442, 0.4671, 0.409), (0.7471, 0.5342, 0.3347)], [], [(2, 79, 85, 74, 70, 64, 3), (1, 67, 69, 66, 65, 0), (5, 4, 8, 9), (3, 5, 9, 7), (2, 3, 7, 6), (63, 61, 53, 54), (8, 6, 57, 60), (16, 17, 15, 14), (9, 8, 60, 62), (59, 63, 54, 50), (6, 7, 58, 57), (4, 2, 6, 8), (61, 56, 49, 53), (7, 9, 62, 58), (5, 68, 72, 76, 83, 80, 4), (2, 4, 21, 20), (20, 21, 23, 22), (22, 23, 25, 24), (24, 25, 26, 27), (13, 12, 28, 29), (32, 33, 30, 31), (29, 28, 33, 32), (23, 32, 31, 25), (24, 30, 33, 22), (32, 23, 29), (33, 28, 22), (13, 29, 19), (18, 28, 12), (10, 11, 17, 16), (31, 30, 34, 35), (25, 31, 35, 26), (30, 24, 27, 34), (34, 27, 37, 38), (27, 26, 36, 37), (26, 35, 39, 36), (35, 34, 38, 39), (38, 37, 41, 42), (39, 38, 42, 43), (37, 36, 40, 41), (36, 39, 43, 40), (41, 40, 44, 45), (40, 43, 47, 44), (42, 41, 45, 46), (43, 42, 46, 47), (47, 46, 45, 44), (49, 50, 51, 48), (50, 54, 55, 51), (54, 53, 52, 55), (48, 52, 53, 49), (48, 51, 55, 52), (57, 58, 59, 56), (58, 62, 63, 59), (62, 60, 61, 63), (60, 57, 56, 61), (56, 59, 50, 49), (88, 86, 92, 90), (66, 64, 70, 71, 65), (69, 67, 73, 72, 68), (70, 74, 75, 71), (76, 72, 73, 77), (85, 79, 78, 84), (83, 76, 77, 82), (80, 83, 82, 81), (74, 85, 84, 75), (64, 66, 69, 68, 5, 3), (67, 1, 19, 81, 82, 77, 73), (71, 75, 84, 78, 18, 0, 65), (14, 15, 12, 13), (91, 0, 15), (1, 0, 91, 93), (17, 11, 91), (16, 93, 10), (14, 93, 16), (17, 91, 15), (93, 14, 1), (89, 91, 11), (87, 10, 93), (12, 15, 0, 18), (13, 19, 1, 14), (29, 23, 81, 19), (4, 80, 81, 23, 21), (22, 28, 18, 78), (2, 20, 22, 78, 79), (86, 88, 89, 87), (93, 91, 90, 92), (88, 90, 91, 89), (87, 93, 92, 86), (10, 87, 89, 11)])
_uv = me_cube_003.uv_layers.new(name='UVMap')
_uv.uv.foreach_set('vector', [0.375, 1.0, 0.7454, 0.8148, 0.8049, 0.785, 0.8389, 0.7681, 0.8726, 0.7512, 0.875, 0.75, 0.875, 0.75, 0.625, 0.5, 0.8562, 0.5, 0.875, 0.5188, 0.875, 0.7312, 0.8562, 0.75, 0.625, 0.75, 0.625, 0.25, 0.375, 0.25, 0.375, 0.25, 0.625, 0.25, 0.875, 0.75, 0.875, 0.5, 0.875, 0.5, 0.875, 0.75, 0.375, 1.0, 0.625, 1.0, 0.625, 1.0, 0.375, 1.0, 0.625, 0.25, 0.375, 0.25, 0.375, 0.25, 0.625, 0.25, 0.375, 0.25, 0.375, 1.0, 0.375, 1.0, 0.375, 0.25, 0.625, 0.5, 0.625, 0.75, 0.625, 0.75, 0.625, 0.5, 0.625, 0.25, 0.375, 0.25, 0.375, 0.25, 0.625, 0.25, 0.875, 0.75, 0.875, 0.5, 0.875, 0.5, 0.875, 0.75, 0.375, 1.0, 0.625, 1.0, 0.625, 1.0, 0.375, 1.0, 0.375, 0.25, 0.375, 1.0, 0.375, 1.0, 0.375, 0.25, 0.375, 0.25, 0.375, 1.0, 0.375, 1.0, 0.375, 0.25, 0.875, 0.75, 0.875, 0.5, 0.875, 0.5, 0.875, 0.75, 0.875, 0.5, 0.875, 0.5, 0.8726, 0.4988, 0.8389, 0.4819, 0.8049, 0.465, 0.7454, 0.4352, 0.375, 0.25, 0.375, 1.0, 0.375, 0.25, 0.375, 0.25, 0.375, 1.0, 0.375, 1.0, 0.375, 0.25, 0.375, 0.25, 0.375, 1.0, 0.375, 1.0, 0.375, 0.25, 0.375, 0.25, 0.375, 1.0, 0.375, 1.0, 0.375, 0.25, 0.375, 0.25, 0.375, 1.0, 0.625, 0.5, 0.625, 0.75, 0.625, 0.75, 0.625, 0.5, 0.625, 0.5, 0.625, 0.75, 0.625, 0.75, 0.625, 0.5, 0.625, 0.5, 0.625, 0.75, 0.625, 0.75, 0.625, 0.5, 0.375, 0.25, 0.625, 0.5, 0.625, 0.5, 0.375, 0.25, 0.375, 1.0, 0.625, 0.75, 0.625, 0.75, 0.375, 1.0, 0.625, 0.5, 0.375, 0.25, 0.625, 0.5, 0.625, 0.75, 0.625, 0.75, 0.375, 1.0, 0.625, 0.5, 0.625, 0.5, 0.625, 0.5, 0.625, 0.75, 0.625, 0.75, 0.625, 0.75, 0.625, 0.5, 0.625, 0.75, 0.625, 0.75, 0.625, 0.5, 0.625, 0.5, 0.625, 0.75, 0.625, 0.75, 0.625, 0.5, 0.375, 0.25, 0.625, 0.5, 0.625, 0.5, 0.375, 0.25, 0.625, 0.75, 0.375, 1.0, 0.375, 1.0, 0.625, 0.75, 0.625, 0.75, 0.375, 1.0, 0.375, 1.0, 0.625, 0.75, 0.375, 1.0, 0.375, 0.25, 0.375, 0.25, 0.375, 1.0, 0.375, 0.25, 0.625, 0.5, 0.625, 0.5, 0.375, 0.25, 0.625, 0.5, 0.625, 0.75, 0.625, 0.75, 0.625, 0.5, 0.625, 0.75, 0.375, 1.0, 0.375, 1.0, 0.625, 0.75, 0.625, 0.5, 0.625, 0.75, 0.625, 0.75, 0.625, 0.5, 0.375, 1.0, 0.375, 0.25, 0.375, 0.25, 0.375, 1.0, 0.375, 0.25, 0.625, 0.5, 0.625, 0.5, 0.375, 0.25, 0.375, 1.0, 0.375, 0.25, 0.375, 0.25, 0.375, 1.0, 0.375, 0.25, 0.625, 0.5, 0.625, 0.5, 0.375, 0.25, 0.625, 0.75, 0.375, 1.0, 0.375, 1.0, 0.625, 0.75, 0.625, 0.5, 0.625, 0.75, 0.625, 0.75, 0.625, 0.5, 0.625, 0.5, 0.625, 0.75, 0.375, 1.0, 0.375, 0.25, 0.375, 1.0, 0.875, 0.75, 0.7784, 0.7282, 0.4449, 0.8886, 0.875, 0.75, 0.625, 0.25, 0.6062, 0.3103, 0.7784, 0.7282, 0.625, 0.25, 0.375, 0.25, 0.4205, 0.3229, 0.6062, 0.3103, 0.4449, 0.8886, 0.4205, 0.3229, 0.375, 0.25, 0.375, 1.0, 0.4449, 0.8886, 0.7784, 0.7282, 0.6062, 0.3103, 0.4205, 0.3229, 0.375, 1.0, 0.625, 1.0, 0.625, 1.0, 0.375, 1.0, 0.875, 0.75, 0.875, 0.5, 0.875, 0.5, 0.875, 0.75, 0.625, 0.25, 0.375, 0.25, 0.375, 0.25, 0.625, 0.25, 0.375, 0.25, 0.375, 1.0, 0.375, 1.0, 0.375, 0.25, 0.375, 1.0, 0.625, 1.0, 0.625, 1.0, 0.375, 1.0, 0.625, 0.625, 0.625, 0.625, 0.625, 0.5175, 0.625, 0.7326, 0.875, 0.7312, 0.875, 0.75, 0.8726, 0.7512, 0.8562, 0.75, 0.8562, 0.75, 0.875, 0.5188, 0.8562, 0.5, 0.8562, 0.5, 0.8726, 0.4988, 0.875, 0.5, 0.8726, 0.7512, 0.8389, 0.7681, 0.8562, 0.75, 0.8562, 0.75, 0.8389, 0.4819, 0.8726, 0.4988, 0.8562, 0.5, 0.8562, 0.5, 0.8049, 0.785, 0.7454, 0.8148, 0.8565, 0.75, 0.8564, 0.75, 0.8049, 0.465, 0.8389, 0.4819, 0.8562, 0.5, 0.8564, 0.5, 0.7454, 0.4352, 0.8049, 0.465, 0.8564, 0.5, 0.8563, 0.5, 0.8389, 0.7681, 0.8049, 0.785, 0.8564, 0.75, 0.8562, 0.75, 0.875, 0.75, 0.875, 0.7312, 0.875, 0.5188, 0.875, 0.5, 0.875, 0.5, 0.875, 0.75, 0.8562, 0.5, 0.625, 0.5, 0.625, 0.5, 0.8563, 0.5, 0.8564, 0.5, 0.8562, 0.5, 0.8562, 0.5, 0.8562, 0.75, 0.8562, 0.75, 0.8564, 0.75, 0.8565, 0.75, 0.625, 0.75, 0.625, 0.75, 0.8562, 0.75, 0.625, 0.5, 0.625, 0.75, 0.625, 0.75, 0.625, 0.5, 0.625, 0.75, 0.625, 0.75, 0.625, 0.75, 0.625, 0.5, 0.625, 0.75, 0.625, 0.7428, 0.625, 0.5048, 0.625, 0.75, 0.625, 0.75, 0.625, 0.75, 0.625, 0.5, 0.625, 0.5, 0.625, 0.5, 0.625, 0.5, 0.625, 0.5, 0.625, 0.5, 0.625, 0.75, 0.625, 0.75, 0.625, 0.75, 0.625, 0.5, 0.625, 0.5, 0.625, 0.5, 0.625, 0.709, 0.625, 0.75, 0.625, 0.75, 0.625, 0.541, 0.625, 0.5, 0.625, 0.5, 0.625, 0.75, 0.625, 0.75, 0.625, 0.75, 0.625, 0.75, 0.625, 0.5, 0.625, 0.5, 0.625, 0.5, 0.625, 0.5, 0.625, 0.5, 0.375, 0.25, 0.8563, 0.5, 0.625, 0.5, 0.375, 0.25, 0.7454, 0.4352, 0.8563, 0.5, 0.375, 0.25, 0.375, 0.25, 0.375, 1.0, 0.625, 0.75, 0.625, 0.75, 0.8565, 0.75, 0.375, 1.0, 0.375, 1.0, 0.375, 1.0, 0.8565, 0.75, 0.7454, 0.8148, 0.625, 0.625, 0.625, 0.625, 0.625, 0.709, 0.625, 0.541, 0.625, 0.5048, 0.625, 0.7428, 0.625, 0.7326, 0.625, 0.5175, 0.625, 0.625, 0.625, 0.7326, 0.625, 0.7895, 0.625, 0.709, 0.625, 0.541, 0.625, 0.4407, 0.625, 0.5175, 0.625, 0.625, 0.625, 0.5, 0.625, 0.541, 0.625, 0.709, 0.625, 0.75])
me_cube_003.update()

# ---- objects
ob_light = bpy.data.objects.new('Light', light_light)
ob_camera = bpy.data.objects.new('Camera', cam_camera)
ob_cube_001 = bpy.data.objects.new('Cube.001', me_cube_002)
ob_cube = bpy.data.objects.new('Cube', me_cube_003)

# ---- transforms, parenting, visibility, modifiers, constraints
ob_light.location = (4.076, 1.005, 5.904)
ob_light.rotation_euler = (0.6503, 0.05522, 1.866)
ob_light.lock_rotations_4d = False
ob_light.empty_display_type = 'ARROWS'
ob_light.color = (0.0, 0.0, 0.0, 0.0)
ob_light.lineart.crease_threshold = 0.0
ob_camera.location = (7.359, -6.926, 4.958)
ob_camera.rotation_euler = (1.109, 0.0, 0.8149)
ob_camera.lock_rotations_4d = False
ob_camera.empty_display_type = 'ARROWS'
ob_camera.color = (0.0, 0.0, 0.0, 0.0)
ob_camera.display_type = 'WIRE'
ob_camera.lineart.crease_threshold = 0.0
ob_cube_001.location = (0.0, 0.0, 1.46)
ob_cube_001.scale = (0.9176, 1.41, 1.41)
ob_cube_001.lock_rotations_4d = False
ob_cube_001.empty_display_type = 'ARROWS'
ob_cube_001.lineart.crease_threshold = 0.0
ob_cube.location = (4.831, -0.0007395, 0.8618)
ob_cube.scale = (0.5363, 0.5363, 0.5363)

# ---- collection membership
col_collection.objects.link(ob_light)
col_collection.objects.link(ob_camera)
col_collection.objects.link(ob_cube_001)
col_collection.objects.link(ob_cube)

# ---- scene / render settings (as saved in the file)
scene.camera = ob_camera
scene.frame_start = 1; scene.frame_end = 250; scene.frame_set(1)
scene.render.engine = 'BLENDER_EEVEE_NEXT'
scene.cycles.sampling_pattern = 'TABULATED_SOBOL'
scene.eevee.ray_tracing_options.trace_max_roughness = 0.0
bpy.context.view_layer.update()
